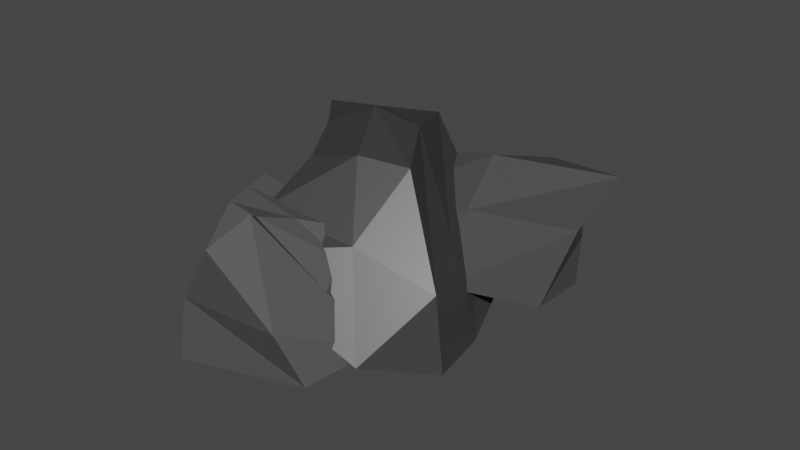 # Source: stone2.blend  (saved by Blender 2.82.7; exported with 4.5.12 LTS)
import bpy
from mathutils import Matrix  # noqa: F401  (used for matrix-valued properties, if any)

bpy.ops.wm.read_factory_settings(use_empty=True)
scene = bpy.context.scene
scene.name = 'Scene'

# ---- collections
col_collection = bpy.data.collections.new('Collection'); scene.collection.children.link(col_collection)

# ---- materials (node trees are filled in below, after node groups)
mat_material = bpy.data.materials.new('Material')
mat_material.alpha_threshold = 0.0
mat_material.use_transparent_shadow = False
mat_material.line_color = (0.0, 0.0, 0.0, 1.0)
mat_material_001 = bpy.data.materials.new('Material.001')
mat_material_001.alpha_threshold = 0.0
mat_material_001.use_transparent_shadow = False
mat_material_001.line_color = (0.0, 0.0, 0.0, 1.0)
mat_material_002 = bpy.data.materials.new('Material.002')
mat_material_002.alpha_threshold = 0.0
mat_material_002.use_transparent_shadow = False
mat_material_002.line_color = (0.0, 0.0, 0.0, 1.0)

# ---- material node trees
mat_material.use_nodes = True; mat_material.node_tree.nodes.clear()
_N = mat_material.node_tree.nodes; _L = mat_material.node_tree.links
n0 = _N.new('ShaderNodeOutputMaterial'); n0.name = 'Material Output'; n0.location = (300, 300)
n1 = _N.new('ShaderNodeBsdfPrincipled'); n1.name = 'Principled BSDF'; n1.location = (10, 300)
n1.distribution = 'GGX'
n1.subsurface_method = 'BURLEY'
n1.inputs[0].default_value = (0.03892, 0.03892, 0.03892, 1.0)
n1.inputs[2].default_value = 0.4
n1.inputs[3].default_value = 1.45
n1.inputs[27].default_value = (0.0, 0.0, 0.0, 1.0)
n1.inputs[28].default_value = 1.0
_L.new(n1.outputs[0], n0.inputs[0])
n0.is_active_output = True
mat_material_001.use_nodes = True; mat_material_001.node_tree.nodes.clear()
_N = mat_material_001.node_tree.nodes; _L = mat_material_001.node_tree.links
n0 = _N.new('ShaderNodeOutputMaterial'); n0.name = 'Material Output'; n0.location = (300, 300)
n1 = _N.new('ShaderNodeBsdfPrincipled'); n1.name = 'Principled BSDF'; n1.location = (10, 300)
n1.distribution = 'GGX'
n1.subsurface_method = 'BURLEY'
n1.inputs[0].default_value = (0.06372, 0.06372, 0.06372, 1.0)
n1.inputs[2].default_value = 0.4
n1.inputs[3].default_value = 1.45
n1.inputs[27].default_value = (0.0, 0.0, 0.0, 1.0)
n1.inputs[28].default_value = 1.0
_L.new(n1.outputs[0], n0.inputs[0])
n0.is_active_output = True
mat_material_002.use_nodes = True; mat_material_002.node_tree.nodes.clear()
_N = mat_material_002.node_tree.nodes; _L = mat_material_002.node_tree.links
n0 = _N.new('ShaderNodeOutputMaterial'); n0.name = 'Material Output'; n0.location = (300, 300)
n1 = _N.new('ShaderNodeBsdfPrincipled'); n1.name = 'Principled BSDF'; n1.location = (10, 300)
n1.distribution = 'GGX'
n1.subsurface_method = 'BURLEY'
n1.inputs[0].default_value = (0.08353, 0.08353, 0.08353, 1.0)
n1.inputs[2].default_value = 0.7423
n1.inputs[3].default_value = 1.45
n1.inputs[27].default_value = (0.0, 0.0, 0.0, 1.0)
n1.inputs[28].default_value = 1.0
_L.new(n1.outputs[0], n0.inputs[0])
n0.is_active_output = True

# ---- world
world_world = bpy.data.worlds.new('World'); scene.world = world_world
world_world.use_nodes = True; world_world.node_tree.nodes.clear()
_N = world_world.node_tree.nodes; _L = world_world.node_tree.links
n0 = _N.new('ShaderNodeOutputWorld'); n0.name = 'World Output'; n0.location = (300, 300)
n1 = _N.new('ShaderNodeBackground'); n1.name = 'Background'; n1.location = (10, 300)
n1.inputs[0].default_value = (0.05088, 0.05088, 0.05088, 1.0)
_L.new(n1.outputs[0], n0.inputs[0])
n0.is_active_output = True
world_world.color = (0.05088, 0.05088, 0.05088)
world_world.use_sun_shadow = False
world_world.sun_shadow_jitter_overblur = 0.0

# ---- meshes
me_cube = bpy.data.meshes.new('Cube')
me_cube.from_pydata([(0.4762, -0.5434, -0.7042), (0.1533, 0.657, -1.478), (1.146, -2.274, -1.319), (1.107, -0.7291, -2.172), (-0.5707, -0.5225, -0.6556), (-1.008, 0.5725, -1.261), (-1.12, -1.739, -0.5356), (-1.42, -0.8387, -2.231), (0.4762, -0.5434, -0.7042), (0.1533, 0.657, -1.478), (1.146, -2.274, -1.319), (1.107, -0.7291, -2.172), (-0.4216, 0.6118, -1.373), (0.3092, -2.356, -1.315), (-0.1975, -0.8345, -2.219), (-0.03383, -0.5264, -0.5707), (0.2826, 0.1105, -0.9576), (-1.351, -1.269, -1.489), (1.173, -1.716, -1.756), (-0.7091, 0.05421, -0.9077), (0.2826, 0.1105, -0.9576), (1.173, -1.716, -1.756), (-0.1437, 0.1513, -0.725), (-0.002424, -1.444, -1.64), (-1.106, -0.3194, -2.122), (0.8984, -1.566, -1.213), (-0.8229, -1.153, -0.6304), (0.6563, -0.04087, -1.851), (0.8984, -1.566, -1.213), (0.6563, -0.04087, -1.851), (-0.3086, -0.164, -1.88), (0.1009, -1.36, -0.8451), (0.7638, -0.8365, -1.413), (-0.9971, -0.6482, -1.282)], [], [(31, 26, 6, 13), (23, 13, 6, 17), (33, 26, 4, 19), (30, 27, 11, 14), (32, 28, 2, 21), (22, 15, 8, 16), (20, 1, 9, 16), (21, 2, 10, 18), (28, 0, 8, 25), (29, 3, 11, 27), (19, 4, 15, 22), (24, 30, 14, 7), (18, 10, 13, 23), (25, 31, 13, 10), (11, 18, 23, 14), (5, 19, 22, 12), (3, 21, 18, 11), (0, 20, 16, 8), (12, 22, 16, 9), (29, 32, 21, 3), (24, 33, 19, 5), (14, 23, 17, 7), (7, 17, 33, 24), (1, 20, 32, 29), (8, 15, 31, 25), (5, 12, 30, 24), (1, 29, 27, 9), (2, 28, 25, 10), (20, 0, 28, 32), (12, 9, 27, 30), (17, 6, 26, 33), (15, 4, 26, 31)])
_uv = me_cube.uv_layers.new(name='UVMap')
_uv.uv.foreach_set('vector', [0.75, 0.625, 0.875, 0.625, 0.875, 0.75, 0.75, 0.75, 0.5, 0.875, 0.625, 0.875, 0.625, 1.0, 0.5, 1.0, 0.5, 0.125, 0.625, 0.125, 0.625, 0.25, 0.5, 0.25, 0.25, 0.625, 0.375, 0.625, 0.375, 0.75, 0.25, 0.75, 0.5, 0.625, 0.625, 0.625, 0.625, 0.75, 0.5, 0.75, 0.5, 0.375, 0.625, 0.375, 0.625, 0.5, 0.5, 0.5, 0.5, 0.5, 0.375, 0.5, 0.375, 0.5, 0.5, 0.5, 0.5, 0.75, 0.625, 0.75, 0.625, 0.75, 0.5, 0.75, 0.625, 0.625, 0.625, 0.5, 0.625, 0.5, 0.625, 0.625, 0.375, 0.625, 0.375, 0.75, 0.375, 0.75, 0.375, 0.625, 0.5, 0.25, 0.625, 0.25, 0.625, 0.375, 0.5, 0.375, 0.125, 0.625, 0.25, 0.625, 0.25, 0.75, 0.125, 0.75, 0.5, 0.75, 0.625, 0.75, 0.625, 0.875, 0.5, 0.875, 0.625, 0.625, 0.75, 0.625, 0.75, 0.75, 0.625, 0.75, 0.375, 0.75, 0.5, 0.75, 0.5, 0.875, 0.375, 0.875, 0.375, 0.25, 0.5, 0.25, 0.5, 0.375, 0.375, 0.375, 0.375, 0.75, 0.5, 0.75, 0.5, 0.75, 0.375, 0.75, 0.625, 0.5, 0.5, 0.5, 0.5, 0.5, 0.625, 0.5, 0.375, 0.375, 0.5, 0.375, 0.5, 0.5, 0.375, 0.5, 0.375, 0.625, 0.5, 0.625, 0.5, 0.75, 0.375, 0.75, 0.375, 0.125, 0.5, 0.125, 0.5, 0.25, 0.375, 0.25, 0.375, 0.875, 0.5, 0.875, 0.5, 1.0, 0.375, 1.0, 0.375, 0.0, 0.5, 0.0, 0.5, 0.125, 0.375, 0.125, 0.375, 0.5, 0.5, 0.5, 0.5, 0.625, 0.375, 0.625, 0.625, 0.5, 0.75, 0.5, 0.75, 0.625, 0.625, 0.625, 0.125, 0.5, 0.25, 0.5, 0.25, 0.625, 0.125, 0.625, 0.375, 0.5, 0.375, 0.625, 0.375, 0.625, 0.375, 0.5, 0.625, 0.75, 0.625, 0.625, 0.625, 0.625, 0.625, 0.75, 0.5, 0.5, 0.625, 0.5, 0.625, 0.625, 0.5, 0.625, 0.25, 0.5, 0.375, 0.5, 0.375, 0.625, 0.25, 0.625, 0.5, 0.0, 0.625, 0.0, 0.625, 0.125, 0.5, 0.125, 0.75, 0.5, 0.875, 0.5, 0.875, 0.625, 0.75, 0.625])
me_cube.materials.append(mat_material)
me_cube.use_remesh_preserve_volume = False
me_cube.use_remesh_preserve_attributes = False
me_cube.use_mirror_vertex_groups = False
me_cube.update()
me_cube_001 = bpy.data.meshes.new('Cube.001')
me_cube_001.from_pydata([(0.9649, 2.048, 1.187), (1.062, 2.449, 0.3466), (0.5052, 0.871, 1.726), (1.263, 0.9805, 0.9354), (-0.9649, 2.048, 1.187), (-1.062, 2.449, 0.3466), (-0.5052, 0.871, 1.726), (-1.263, 0.9805, 0.9354), (-8.97e-08, 2.45, 0.3481), (2.224e-07, 0.6283, 1.912), (0.0, 1.008, 0.6281), (0.0, 2.009, 1.288), (-1.168, 1.652, 0.5141), (0.814, 1.531, 1.395), (-0.814, 1.531, 1.395), (1.168, 1.652, 0.5141), (-5.96e-08, 1.647, 0.4271), (5.96e-08, 1.361, 1.595)], [], [(17, 14, 6, 9), (10, 9, 6, 7), (12, 14, 4, 5), (16, 15, 3, 10), (15, 13, 2, 3), (8, 11, 0, 1), (5, 4, 11, 8), (12, 16, 10, 7), (3, 2, 9, 10), (13, 17, 9, 2), (0, 11, 17, 13), (5, 8, 16, 12), (1, 0, 13, 15), (8, 1, 15, 16), (7, 6, 14, 12), (11, 4, 14, 17)])
_uv = me_cube_001.uv_layers.new(name='UVMap')
_uv.uv.foreach_set('vector', [0.75, 0.625, 0.875, 0.625, 0.875, 0.75, 0.75, 0.75, 0.375, 0.875, 0.625, 0.875, 0.625, 1.0, 0.375, 1.0, 0.375, 0.125, 0.625, 0.125, 0.625, 0.25, 0.375, 0.25, 0.25, 0.625, 0.375, 0.625, 0.375, 0.75, 0.25, 0.75, 0.375, 0.625, 0.625, 0.625, 0.625, 0.75, 0.375, 0.75, 0.375, 0.375, 0.625, 0.375, 0.625, 0.5, 0.375, 0.5, 0.375, 0.25, 0.625, 0.25, 0.625, 0.375, 0.375, 0.375, 0.125, 0.625, 0.25, 0.625, 0.25, 0.75, 0.125, 0.75, 0.375, 0.75, 0.625, 0.75, 0.625, 0.875, 0.375, 0.875, 0.625, 0.625, 0.75, 0.625, 0.75, 0.75, 0.625, 0.75, 0.625, 0.5, 0.75, 0.5, 0.75, 0.625, 0.625, 0.625, 0.125, 0.5, 0.25, 0.5, 0.25, 0.625, 0.125, 0.625, 0.375, 0.5, 0.625, 0.5, 0.625, 0.625, 0.375, 0.625, 0.25, 0.5, 0.375, 0.5, 0.375, 0.625, 0.25, 0.625, 0.375, 0.0, 0.625, 0.0, 0.625, 0.125, 0.375, 0.125, 0.75, 0.5, 0.875, 0.5, 0.875, 0.625, 0.75, 0.625])
me_cube_001.materials.append(mat_material_001)
me_cube_001.use_remesh_preserve_volume = False
me_cube_001.use_remesh_preserve_attributes = False
me_cube_001.use_mirror_vertex_groups = False
me_cube_001.update()
me_cube_002 = bpy.data.meshes.new('Cube.002')
me_cube_002.from_pydata([(0.1471, 0.6339, -0.3953), (0.1835, 0.6489, -0.8677), (-0.01591, -0.2094, 0.2139), (0.5959, -0.6563, -1.27), (-0.7139, 0.7533, -0.1464), (-1.003, 1.049, -1.241), (-0.3685, -0.5194, -0.07684), (-1.118, -0.6276, -1.642), (-1.169, 0.3158, -1.319), (-0.0823, -0.09063, 0.08922), (-0.5373, 0.0515, 0.03086), (0.8653, 0.2008, -1.368), (0.3554, 0.6953, -0.4644), (-0.9598, -0.4687, -0.8916), (0.4031, -0.6955, -0.6685), (-0.9524, 0.9642, -0.688), (0.4791, 0.0002387, -0.6765), (-1.03, 0.4799, -0.4537), (-0.6256, 0.4024, -0.05779), (0.5244, 0.4249, -1.118), (-1.086, 0.6825, -1.28), (0.03238, 0.2716, -0.153), (0.4173, 0.3478, -0.5705), (-0.9913, 0.722, -0.5708)], [], [(9, 10, 6, 2), (14, 2, 6, 13), (23, 18, 4, 15), (8, 11, 3, 7), (16, 9, 2, 14), (15, 4, 0, 12), (22, 21, 9, 16), (20, 19, 11, 8), (13, 6, 10, 17), (21, 18, 10, 9), (7, 13, 17, 8), (19, 22, 16, 11), (5, 15, 12, 1), (11, 16, 14, 3), (20, 23, 15, 5), (3, 14, 13, 7), (8, 17, 23, 20), (1, 12, 22, 19), (0, 4, 18, 21), (5, 1, 19, 20), (12, 0, 21, 22), (17, 10, 18, 23)])
_uv = me_cube_002.uv_layers.new(name='UVMap')
_uv.uv.foreach_set('vector', [0.625, 0.625, 0.875, 0.625, 0.875, 0.75, 0.625, 0.75, 0.5, 0.75, 0.625, 0.75, 0.625, 1.0, 0.5, 1.0, 0.5, 0.1875, 0.625, 0.1875, 0.625, 0.25, 0.5, 0.25, 0.125, 0.625, 0.375, 0.625, 0.375, 0.75, 0.125, 0.75, 0.5, 0.625, 0.625, 0.625, 0.625, 0.75, 0.5, 0.75, 0.5, 0.25, 0.625, 0.25, 0.625, 0.5, 0.5, 0.5, 0.5, 0.5625, 0.625, 0.5625, 0.625, 0.625, 0.5, 0.625, 0.125, 0.5625, 0.375, 0.5625, 0.375, 0.625, 0.125, 0.625, 0.5, 0.0, 0.625, 0.0, 0.625, 0.125, 0.5, 0.125, 0.625, 0.5625, 0.875, 0.5625, 0.875, 0.625, 0.625, 0.625, 0.375, 0.0, 0.5, 0.0, 0.5, 0.125, 0.375, 0.125, 0.375, 0.5625, 0.5, 0.5625, 0.5, 0.625, 0.375, 0.625, 0.375, 0.25, 0.5, 0.25, 0.5, 0.5, 0.375, 0.5, 0.375, 0.625, 0.5, 0.625, 0.5, 0.75, 0.375, 0.75, 0.375, 0.1875, 0.5, 0.1875, 0.5, 0.25, 0.375, 0.25, 0.375, 0.75, 0.5, 0.75, 0.5, 1.0, 0.375, 1.0, 0.375, 0.125, 0.5, 0.125, 0.5, 0.1875, 0.375, 0.1875, 0.375, 0.5, 0.5, 0.5, 0.5, 0.5625, 0.375, 0.5625, 0.625, 0.5, 0.875, 0.5, 0.875, 0.5625, 0.625, 0.5625, 0.125, 0.5, 0.375, 0.5, 0.375, 0.5625, 0.125, 0.5625, 0.5, 0.5, 0.625, 0.5, 0.625, 0.5625, 0.5, 0.5625, 0.5, 0.125, 0.625, 0.125, 0.625, 0.1875, 0.5, 0.1875])
me_cube_002.materials.append(mat_material_002)
me_cube_002.use_remesh_preserve_volume = False
me_cube_002.use_remesh_preserve_attributes = False
me_cube_002.use_mirror_vertex_groups = False
me_cube_002.update()

# ---- objects
ob_cube = bpy.data.objects.new('Cube', me_cube)
ob_cube_001 = bpy.data.objects.new('Cube.001', me_cube_001)
ob_cube_002 = bpy.data.objects.new('Cube.002', me_cube_002)

# ---- transforms, parenting, visibility, modifiers, constraints
ob_cube.location = (0.1281, -0.1511, 0.5771)
ob_cube.rotation_euler = (0.6026, -0.1006, 0.2563)
ob_cube.scale = (0.3494, 0.3494, 0.3494)
ob_cube.lock_rotations_4d = False
ob_cube.empty_display_type = 'ARROWS'
ob_cube.lineart.crease_threshold = 0.0
ob_cube_001.location = (0.3205, 0.3175, 0.6258)
ob_cube_001.rotation_euler = (-2.218, -0.1155, 0.08664)
ob_cube_001.scale = (0.3494, 0.3494, 0.3494)
ob_cube_001.lock_rotations_4d = False
ob_cube_001.empty_display_type = 'ARROWS'
ob_cube_001.lineart.crease_threshold = 0.0
ob_cube_002.location = (0.1001, -0.5386, 0.1857)
ob_cube_002.rotation_euler = (0.2162, -0.01763, 0.09723)
ob_cube_002.scale = (0.3494, 0.3494, 0.3494)
ob_cube_002.lock_rotations_4d = False
ob_cube_002.empty_display_type = 'ARROWS'
ob_cube_002.lineart.crease_threshold = 0.0

# ---- collection membership
col_collection.objects.link(ob_cube)
col_collection.objects.link(ob_cube_001)
col_collection.objects.link(ob_cube_002)

# ---- scene / render settings (as saved in the file)
scene.frame_start = 1; scene.frame_end = 250; scene.frame_set(1)
scene.render.engine = 'BLENDER_EEVEE_NEXT'
scene.cycles.use_denoising = False
scene.cycles.samples = 128
scene.cycles.sampling_pattern = 'TABULATED_SOBOL'
scene.cycles.use_adaptive_sampling = False
scene.cycles.use_light_tree = False
scene.view_settings.view_transform = 'Filmic'
bpy.context.view_layer.update()

# ---- added for rendering (the .blend has no active camera and no usable light): camera, sun
cam_auto = bpy.data.cameras.new('AutoCamera')
cam_auto.lens = 50.0
cam_auto.sensor_width = 36.0
cam_auto.clip_end = 1000.0
ob_auto_camera = bpy.data.objects.new('AutoCamera', cam_auto)
scene.collection.objects.link(ob_auto_camera)
ob_auto_camera.location = (2.41851, -2.68463, 1.77571)
ob_auto_camera.rotation_euler = (1.09748, -7.21219e-08, 0.694738)
scene.camera = ob_auto_camera
light_auto_sun = bpy.data.lights.new('AutoSun', 'SUN')
light_auto_sun.energy = 3.0
light_auto_sun.angle = 0.0523599
ob_auto_sun = bpy.data.objects.new('AutoSun', light_auto_sun)
scene.collection.objects.link(ob_auto_sun)
ob_auto_sun.rotation_euler = (0.872665, 0.174533, 0.523599)
bpy.context.view_layer.update()
